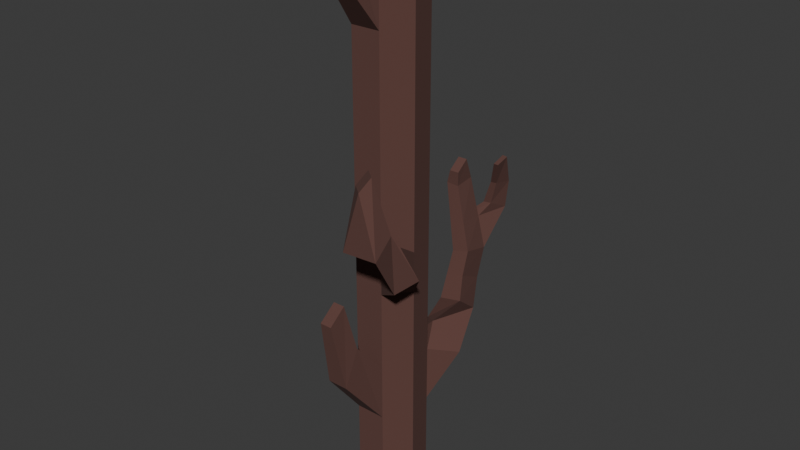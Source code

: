 # Source: Sticks_1.blend  (saved by Blender 4.0.36; exported with 4.5.12 LTS)
import bpy
from mathutils import Matrix  # noqa: F401  (used for matrix-valued properties, if any)

bpy.ops.wm.read_factory_settings(use_empty=True)
scene = bpy.context.scene
scene.name = 'Scene'

# ---- collections
col_collection = bpy.data.collections.new('Collection'); scene.collection.children.link(col_collection)

# ---- materials (node trees are filled in below, after node groups)
mat_material_001 = bpy.data.materials.new('Material.001')
mat_material_001.use_transparent_shadow = False

# ---- material node trees
mat_material_001.use_nodes = True; mat_material_001.node_tree.nodes.clear()
_N = mat_material_001.node_tree.nodes; _L = mat_material_001.node_tree.links
n0 = _N.new('ShaderNodeBsdfPrincipled'); n0.name = 'Principled BSDF'; n0.location = (10, 300)
n0.inputs[0].default_value = (0.1164, 0.05223, 0.04282, 1.0)
n0.inputs[2].default_value = 1.0
n0.inputs[3].default_value = 1.45
n1 = _N.new('ShaderNodeOutputMaterial'); n1.name = 'Material Output'; n1.location = (300, 300)
_L.new(n0.outputs[0], n1.inputs[0])
n1.is_active_output = True

# ---- world
world_world = bpy.data.worlds.new('World'); scene.world = world_world
world_world.use_nodes = True; world_world.node_tree.nodes.clear()
_N = world_world.node_tree.nodes; _L = world_world.node_tree.links
n0 = _N.new('ShaderNodeOutputWorld'); n0.name = 'World Output'; n0.location = (300, 300)
n1 = _N.new('ShaderNodeBackground'); n1.name = 'Background'; n1.location = (10, 300)
n1.inputs[0].default_value = (0.05088, 0.05088, 0.05088, 1.0)
_L.new(n1.outputs[0], n0.inputs[0])
n0.is_active_output = True
world_world.color = (0.05088, 0.05088, 0.05088)
world_world.use_sun_shadow = False
world_world.sun_shadow_jitter_overblur = 0.0

# ---- meshes
me_cylinder = bpy.data.meshes.new('Cylinder')
me_cylinder.from_pydata([(0.0, 0.202, -1.698), (0.0, 0.202, 1.698), (0.158, 0.126, -1.698), (0.158, 0.126, 1.698), (0.197, -0.04496, -1.698), (0.197, -0.04496, 1.698), (0.08766, -0.182, -1.698), (0.08766, -0.182, 1.698), (-0.08766, -0.182, -1.698), (-0.08766, -0.182, 1.698), (-0.197, -0.04496, -1.698), (-0.197, -0.04496, 1.698), (-0.158, 0.126, -1.698), (-0.158, 0.126, 1.698), (0.0, 0.202, -0.7542), (0.158, 0.126, -0.7542), (0.197, -0.04496, -0.7542), (0.08766, -0.182, -0.7542), (-0.08766, -0.182, -0.7542), (-0.197, -0.04496, -0.7542), (-0.158, 0.126, -0.7542), (0.158, 0.126, -1.085), (0.197, -0.04496, -1.085), (0.08766, -0.182, -1.085), (-0.08766, -0.182, -1.085), (-0.197, -0.04496, -1.085), (-0.158, 0.126, -1.085), (0.0, 0.202, -1.085), (0.0, 0.202, -0.5217), (0.158, 0.126, -0.5217), (0.197, -0.04496, -0.5217), (0.08766, -0.182, -0.5217), (-0.08766, -0.182, -0.5217), (-0.197, -0.04496, -0.5217), (-0.158, 0.126, -0.5217), (0.0, 0.202, -0.2891), (0.158, 0.126, -0.2891), (0.197, -0.04496, -0.2891), (0.08766, -0.182, -0.2891), (-0.08766, -0.182, -0.2891), (-0.197, -0.04496, -0.2891), (-0.158, 0.126, -0.2891), (0.0, 0.202, -0.05176), (0.158, 0.126, -0.05176), (0.197, -0.04496, -0.05176), (0.08766, -0.182, -0.05176), (-0.08766, -0.182, -0.05176), (-0.197, -0.04496, -0.05176), (-0.158, 0.126, -0.05176), (0.0, 0.202, 0.55), (0.158, 0.126, 0.55), (0.197, -0.04496, 0.55), (0.08766, -0.182, 0.55), (-0.08766, -0.182, 0.55), (-0.197, -0.04496, 0.55), (-0.158, 0.126, 0.55), (0.0, 0.202, 0.9452), (0.158, 0.126, 0.9452), (0.197, -0.04496, 0.9452), (0.08766, -0.182, 0.9452), (-0.08766, -0.182, 0.9452), (-0.197, -0.04496, 0.9452), (-0.158, 0.126, 0.9452), (0.0, 0.202, 1.15), (0.158, 0.126, 1.15), (0.197, -0.04496, 1.15), (0.08766, -0.182, 1.15), (-0.08766, -0.182, 1.15), (-0.197, -0.04496, 1.15), (-0.158, 0.126, 1.15), (0.0, 0.202, 1.368), (0.158, 0.126, 1.368), (0.197, -0.04496, 1.368), (0.08766, -0.182, 1.368), (-0.08766, -0.182, 1.368), (-0.197, -0.04496, 1.368), (-0.158, 0.126, 1.368), (0.05924, -0.3009, 1.529), (0.05924, -0.3622, 1.395), (-0.05924, -0.3009, 1.529), (-0.05924, -0.3622, 1.395), (0.05744, -0.3556, 1.678), (-0.01352, -0.4102, 1.68), (0.01352, -0.2985, 1.678), (-0.05744, -0.3532, 1.68), (-0.2031, 0.2226, 1.232), (-0.2031, 0.3168, 1.103), (-0.0797, 0.3648, 1.138), (-0.0797, 0.2706, 1.267), (-0.3008, 0.2744, 1.482), (-0.3558, 0.4008, 1.486), (-0.2477, 0.4482, 1.478), (-0.1926, 0.3218, 1.475), (-0.3179, 0.3473, 1.695), (-0.3096, 0.4725, 1.699), (-0.2024, 0.4655, 1.692), (-0.2107, 0.3403, 1.689), (0.1853, 0.343, -0.8391), (0.04363, 0.2753, -0.6566), (0.1365, 0.2, -0.6125), (0.2781, 0.2677, -0.795), (0.1337, 0.4047, -0.5978), (0.1503, 0.2521, -0.478), (0.2682, 0.2728, -0.4655), (0.2516, 0.4254, -0.5853), (0.1585, 0.4985, -0.2482), (0.1712, 0.3279, -0.2024), (0.2625, 0.3408, -0.1846), (0.2497, 0.5114, -0.2303), (0.08051, 0.5007, 0.1794), (0.08931, 0.3706, 0.1734), (0.1579, 0.3755, 0.1672), (0.1491, 0.5056, 0.1732), (0.1243, 0.4995, -0.05469), (0.2053, 0.5088, -0.0477), (0.2151, 0.3565, -0.02535), (0.1342, 0.3472, -0.03233), (0.2406, 0.4684, -0.4078), (0.2565, 0.3068, -0.325), (0.1608, 0.29, -0.3402), (0.1449, 0.4516, -0.423), (0.2238, 0.6638, -0.03238), (0.2801, 0.6574, -0.02036), (0.2527, 0.5557, 0.02803), (0.2027, 0.557, 0.02099), (0.2693, 0.6407, 0.1484), (0.3136, 0.6328, 0.1555), (0.292, 0.5445, 0.1637), (0.2527, 0.5474, 0.1589), (0.3229, 0.5476, 0.3387), (0.3562, 0.5396, 0.3396), (0.34, 0.4818, 0.3062), (0.3104, 0.4857, 0.3044), (0.1047, 0.4465, 0.3021), (0.1112, 0.3646, 0.2513), (0.162, 0.37, 0.2491), (0.1555, 0.452, 0.2999), (0.06038, -0.3503, -0.5525), (-0.06038, -0.3503, -0.5525), (0.06038, -0.4441, -0.7605), (-0.06038, -0.4441, -0.7605), (0.03484, -0.4174, -0.2697), (-0.03484, -0.4174, -0.2697), (0.03484, -0.5213, -0.3505), (-0.03484, -0.5213, -0.3505), (0.2393, -0.2099, 0.06087), (0.3643, -0.2099, -0.08972), (0.17, -0.3229, 0.003321), (0.295, -0.3229, -0.1473), (0.1137, -0.3818, 0.2105), (0.3259, -0.3818, 0.2226), (0.1193, -0.5045, 0.1127), (0.3315, -0.5045, 0.1249), (0.1729, -0.3682, 0.5255), (0.2696, -0.4556, 0.544), (0.1378, -0.4223, 0.4528), (0.2345, -0.5098, 0.4712)], [], [(70, 1, 3, 71), (71, 3, 5, 72), (72, 5, 7, 73), (73, 7, 9, 74), (74, 9, 11, 75), (3, 1, 13, 11, 9, 7, 5), (75, 11, 13, 76), (76, 13, 1, 70), (0, 2, 4, 6, 8, 10, 12), (26, 20, 14, 27), (25, 19, 20, 26), (24, 18, 19, 25), (23, 17, 137, 139), (22, 16, 17, 23), (21, 15, 16, 22), (27, 14, 98, 97), (0, 27, 21, 2), (2, 21, 22, 4), (4, 22, 23, 6), (6, 23, 24, 8), (8, 24, 25, 10), (10, 25, 26, 12), (12, 26, 27, 0), (20, 34, 28, 14), (19, 33, 34, 20), (18, 32, 33, 19), (17, 31, 32, 18), (16, 30, 31, 17), (15, 29, 30, 16), (14, 28, 29, 15), (34, 41, 35, 28), (33, 40, 41, 34), (32, 39, 40, 33), (31, 38, 39, 32), (30, 37, 38, 31), (29, 36, 37, 30), (28, 35, 36, 29), (41, 48, 42, 35), (40, 47, 48, 41), (39, 46, 47, 40), (38, 45, 46, 39), (45, 38, 148, 147), (36, 43, 44, 37), (35, 42, 43, 36), (48, 55, 49, 42), (47, 54, 55, 48), (46, 53, 54, 47), (45, 52, 53, 46), (44, 51, 52, 45), (43, 50, 51, 44), (42, 49, 50, 43), (55, 62, 56, 49), (54, 61, 62, 55), (53, 60, 61, 54), (52, 59, 60, 53), (51, 58, 59, 52), (50, 57, 58, 51), (49, 56, 57, 50), (62, 69, 85, 86), (61, 68, 69, 62), (60, 67, 68, 61), (59, 66, 67, 60), (58, 65, 66, 59), (57, 64, 65, 58), (56, 63, 64, 57), (69, 76, 70, 63), (68, 75, 76, 69), (67, 74, 75, 68), (66, 73, 77, 78), (65, 72, 73, 66), (64, 71, 72, 65), (63, 70, 71, 64), (80, 78, 82, 84), (67, 66, 78, 80), (74, 67, 80, 79), (73, 74, 79, 77), (82, 81, 83, 84), (78, 77, 81, 82), (77, 79, 83, 81), (79, 80, 84, 83), (85, 88, 92, 89), (56, 62, 86, 87), (63, 56, 87, 88), (69, 63, 88, 85), (92, 91, 95, 96), (87, 86, 90, 91), (88, 87, 91, 92), (86, 85, 89, 90), (94, 93, 96, 95), (90, 89, 93, 94), (89, 92, 96, 93), (91, 90, 94, 95), (99, 100, 104, 103), (15, 21, 100, 99), (21, 27, 97, 100), (14, 15, 99, 98), (118, 117, 108, 107), (97, 98, 102, 101), (100, 97, 101, 104), (98, 99, 103, 102), (114, 113, 109, 112), (120, 119, 106, 105), (117, 120, 105, 108), (119, 118, 107, 106), (111, 112, 136, 135), (116, 115, 111, 110), (115, 114, 112, 111), (113, 116, 110, 109), (105, 106, 116, 113), (107, 108, 114, 115), (106, 107, 115, 116), (105, 113, 124, 121), (102, 103, 118, 119), (104, 101, 120, 117), (101, 102, 119, 120), (103, 104, 117, 118), (121, 124, 128, 125), (108, 105, 121, 122), (113, 114, 123, 124), (114, 108, 122, 123), (128, 127, 131, 132), (122, 121, 125, 126), (124, 123, 127, 128), (123, 122, 126, 127), (130, 129, 132, 131), (127, 126, 130, 131), (125, 128, 132, 129), (126, 125, 129, 130), (133, 134, 135, 136), (109, 110, 134, 133), (112, 109, 133, 136), (110, 111, 135, 134), (139, 137, 141, 143), (17, 18, 138, 137), (18, 24, 140, 138), (24, 23, 139, 140), (143, 141, 142, 144), (138, 140, 144, 142), (137, 138, 142, 141), (140, 139, 143, 144), (145, 147, 151, 149), (44, 45, 147, 145), (37, 44, 145, 146), (38, 37, 146, 148), (152, 150, 154, 156), (147, 148, 152, 151), (148, 146, 150, 152), (146, 145, 149, 150), (154, 153, 155, 156), (150, 149, 153, 154), (149, 151, 155, 153), (151, 152, 156, 155)])
_uv = me_cylinder.uv_layers.new(name='UVMap')
_uv.uv.foreach_set('vector', [1.0, 0.9513, 1.0, 1.0, 0.8571, 1.0, 0.8571, 0.9513, 0.8571, 0.9513, 0.8571, 1.0, 0.7143, 1.0, 0.7143, 0.9513, 0.7143, 0.9513, 0.7143, 1.0, 0.5714, 1.0, 0.5714, 0.9513, 0.5714, 0.9513, 0.5714, 1.0, 0.4286, 1.0, 0.4286, 0.9513, 0.4286, 0.9513, 0.4286, 1.0, 0.2857, 1.0, 0.2857, 0.9513, 0.4376, 0.3996, 0.25, 0.49, 0.06236, 0.3996, 0.01602, 0.1966, 0.1459, 0.03377, 0.3541, 0.03377, 0.484, 0.1966, 0.2857, 0.9513, 0.2857, 1.0, 0.1429, 1.0, 0.1429, 0.9513, 0.1429, 0.9513, 0.1429, 1.0, 2.98e-08, 1.0, 2.98e-08, 0.9513, 0.75, 0.49, 0.9376, 0.3996, 0.984, 0.1966, 0.8541, 0.03377, 0.6459, 0.03377, 0.516, 0.1966, 0.5624, 0.3996, 0.1429, 0.5902, 0.1429, 0.639, 2.98e-08, 0.639, 2.98e-08, 0.5902, 0.2857, 0.5902, 0.2857, 0.639, 0.1429, 0.639, 0.1429, 0.5902, 0.4286, 0.5902, 0.4286, 0.639, 0.2857, 0.639, 0.2857, 0.5902, 0.5714, 0.5902, 0.5714, 0.639, 0.5714, 0.639, 0.5714, 0.5902, 0.7143, 0.5902, 0.7143, 0.639, 0.5714, 0.639, 0.5714, 0.5902, 0.8571, 0.5902, 0.8571, 0.639, 0.7143, 0.639, 0.7143, 0.5902, 2.98e-08, 0.5902, 2.98e-08, 0.639, 2.98e-08, 0.639, 2.98e-08, 0.5902, 1.0, 0.5, 1.0, 0.5902, 0.8571, 0.5902, 0.8571, 0.5, 0.8571, 0.5, 0.8571, 0.5902, 0.7143, 0.5902, 0.7143, 0.5, 0.7143, 0.5, 0.7143, 0.5902, 0.5714, 0.5902, 0.5714, 0.5, 0.5714, 0.5, 0.5714, 0.5902, 0.4286, 0.5902, 0.4286, 0.5, 0.4286, 0.5, 0.4286, 0.5902, 0.2857, 0.5902, 0.2857, 0.5, 0.2857, 0.5, 0.2857, 0.5902, 0.1429, 0.5902, 0.1429, 0.5, 0.1429, 0.5, 0.1429, 0.5902, 2.98e-08, 0.5902, 2.98e-08, 0.5, 0.1429, 0.639, 0.1429, 0.6732, 2.98e-08, 0.6732, 2.98e-08, 0.639, 0.2857, 0.639, 0.2857, 0.6732, 0.1429, 0.6732, 0.1429, 0.639, 0.4286, 0.639, 0.4286, 0.6732, 0.2857, 0.6732, 0.2857, 0.639, 0.5714, 0.639, 0.5714, 0.6732, 0.4286, 0.6732, 0.4286, 0.639, 0.7143, 0.639, 0.7143, 0.6732, 0.5714, 0.6732, 0.5714, 0.639, 0.8571, 0.639, 0.8571, 0.6732, 0.7143, 0.6732, 0.7143, 0.639, 1.0, 0.639, 1.0, 0.6732, 0.8571, 0.6732, 0.8571, 0.639, 0.1429, 0.6732, 0.1429, 0.7074, 2.98e-08, 0.7074, 2.98e-08, 0.6732, 0.2857, 0.6732, 0.2857, 0.7074, 0.1429, 0.7074, 0.1429, 0.6732, 0.4286, 0.6732, 0.4286, 0.7074, 0.2857, 0.7074, 0.2857, 0.6732, 0.5714, 0.6732, 0.5714, 0.7074, 0.4286, 0.7074, 0.4286, 0.6732, 0.7143, 0.6732, 0.7143, 0.7074, 0.5714, 0.7074, 0.5714, 0.6732, 0.8571, 0.6732, 0.8571, 0.7074, 0.7143, 0.7074, 0.7143, 0.6732, 1.0, 0.6732, 1.0, 0.7074, 0.8571, 0.7074, 0.8571, 0.6732, 0.1429, 0.7074, 0.1429, 0.7424, 2.98e-08, 0.7424, 2.98e-08, 0.7074, 0.2857, 0.7074, 0.2857, 0.7424, 0.1429, 0.7424, 0.1429, 0.7074, 0.4286, 0.7074, 0.4286, 0.7424, 0.2857, 0.7424, 0.2857, 0.7074, 0.5714, 0.7074, 0.5714, 0.7424, 0.4286, 0.7424, 0.4286, 0.7074, 0.5714, 0.7424, 0.5714, 0.7074, 0.5714, 0.7074, 0.5714, 0.7424, 0.8571, 0.7074, 0.8571, 0.7424, 0.7143, 0.7424, 0.7143, 0.7074, 1.0, 0.7074, 1.0, 0.7424, 0.8571, 0.7424, 0.8571, 0.7074, 0.1429, 0.7424, 0.1429, 0.831, 2.98e-08, 0.831, 2.98e-08, 0.7424, 0.2857, 0.7424, 0.2857, 0.831, 0.1429, 0.831, 0.1429, 0.7424, 0.4286, 0.7424, 0.4286, 0.831, 0.2857, 0.831, 0.2857, 0.7424, 0.5714, 0.7424, 0.5714, 0.831, 0.4286, 0.831, 0.4286, 0.7424, 0.7143, 0.7424, 0.7143, 0.831, 0.5714, 0.831, 0.5714, 0.7424, 0.8571, 0.7424, 0.8571, 0.831, 0.7143, 0.831, 0.7143, 0.7424, 1.0, 0.7424, 1.0, 0.831, 0.8571, 0.831, 0.8571, 0.7424, 0.1429, 0.831, 0.1429, 0.8891, 2.98e-08, 0.8891, 2.98e-08, 0.831, 0.2857, 0.831, 0.2857, 0.8891, 0.1429, 0.8891, 0.1429, 0.831, 0.4286, 0.831, 0.4286, 0.8891, 0.2857, 0.8891, 0.2857, 0.831, 0.5714, 0.831, 0.5714, 0.8891, 0.4286, 0.8891, 0.4286, 0.831, 0.7143, 0.831, 0.7143, 0.8891, 0.5714, 0.8891, 0.5714, 0.831, 0.8571, 0.831, 0.8571, 0.8891, 0.7143, 0.8891, 0.7143, 0.831, 1.0, 0.831, 1.0, 0.8891, 0.8571, 0.8891, 0.8571, 0.831, 0.1429, 0.8891, 0.1429, 0.9192, 0.1429, 0.9192, 0.1429, 0.8891, 0.2857, 0.8891, 0.2857, 0.9192, 0.1429, 0.9192, 0.1429, 0.8891, 0.4286, 0.8891, 0.4286, 0.9192, 0.2857, 0.9192, 0.2857, 0.8891, 0.5714, 0.8891, 0.5714, 0.9192, 0.4286, 0.9192, 0.4286, 0.8891, 0.7143, 0.8891, 0.7143, 0.9192, 0.5714, 0.9192, 0.5714, 0.8891, 0.8571, 0.8891, 0.8571, 0.9192, 0.7143, 0.9192, 0.7143, 0.8891, 1.0, 0.8891, 1.0, 0.9192, 0.8571, 0.9192, 0.8571, 0.8891, 0.1429, 0.9192, 0.1429, 0.9513, 2.98e-08, 0.9513, 2.98e-08, 0.9192, 0.2857, 0.9192, 0.2857, 0.9513, 0.1429, 0.9513, 0.1429, 0.9192, 0.4286, 0.9192, 0.4286, 0.9513, 0.2857, 0.9513, 0.2857, 0.9192, 0.5714, 0.9192, 0.5714, 0.9513, 0.5714, 0.9513, 0.5714, 0.9192, 0.7143, 0.9192, 0.7143, 0.9513, 0.5714, 0.9513, 0.5714, 0.9192, 0.8571, 0.9192, 0.8571, 0.9513, 0.7143, 0.9513, 0.7143, 0.9192, 1.0, 0.9192, 1.0, 0.9513, 0.8571, 0.9513, 0.8571, 0.9192, 0.4286, 0.9192, 0.5714, 0.9192, 0.5714, 0.9192, 0.4286, 0.9192, 0.4286, 0.9192, 0.5714, 0.9192, 0.5714, 0.9192, 0.4286, 0.9192, 0.4286, 0.9513, 0.4286, 0.9192, 0.4286, 0.9192, 0.4286, 0.9513, 0.5714, 0.9513, 0.4286, 0.9513, 0.4286, 0.9513, 0.5714, 0.9513, 0.5714, 0.9192, 0.5714, 0.9513, 0.4286, 0.9513, 0.4286, 0.9192, 0.5714, 0.9192, 0.5714, 0.9513, 0.5714, 0.9513, 0.5714, 0.9192, 0.5714, 0.9513, 0.4286, 0.9513, 0.4286, 0.9513, 0.5714, 0.9513, 0.4286, 0.9513, 0.4286, 0.9192, 0.4286, 0.9192, 0.4286, 0.9513, 0.1429, 0.9192, 2.98e-08, 0.9192, 2.98e-08, 0.9192, 0.1429, 0.9192, 2.98e-08, 0.8891, 0.1429, 0.8891, 0.1429, 0.8891, 2.98e-08, 0.8891, 1.0, 0.9192, 1.0, 0.8891, 1.0, 0.8891, 1.0, 0.9192, 0.1429, 0.9192, 2.98e-08, 0.9192, 2.98e-08, 0.9192, 0.1429, 0.9192, 1.0, 0.9192, 1.0, 0.8891, 1.0, 0.8891, 1.0, 0.9192, 2.98e-08, 0.8891, 0.1429, 0.8891, 0.1429, 0.8891, 2.98e-08, 0.8891, 1.0, 0.9192, 1.0, 0.8891, 1.0, 0.8891, 1.0, 0.9192, 0.1429, 0.8891, 0.1429, 0.9192, 0.1429, 0.9192, 0.1429, 0.8891, 0.1429, 0.8891, 0.1429, 0.9192, 2.98e-08, 0.9192, 2.98e-08, 0.8891, 0.1429, 0.8891, 0.1429, 0.9192, 0.1429, 0.9192, 0.1429, 0.8891, 0.1429, 0.9192, 2.98e-08, 0.9192, 2.98e-08, 0.9192, 0.1429, 0.9192, 2.98e-08, 0.8891, 0.1429, 0.8891, 0.1429, 0.8891, 2.98e-08, 0.8891, 0.8571, 0.639, 0.8571, 0.5902, 0.8571, 0.5902, 0.8571, 0.639, 0.8571, 0.639, 0.8571, 0.5902, 0.8571, 0.5902, 0.8571, 0.639, 0.8571, 0.5902, 1.0, 0.5902, 1.0, 0.5902, 0.8571, 0.5902, 1.0, 0.639, 0.8571, 0.639, 0.8571, 0.639, 1.0, 0.639, 0.8571, 0.639, 0.8571, 0.5902, 0.8571, 0.5902, 0.8571, 0.639, 2.98e-08, 0.5902, 2.98e-08, 0.639, 2.98e-08, 0.639, 2.98e-08, 0.5902, 0.8571, 0.5902, 1.0, 0.5902, 1.0, 0.5902, 0.8571, 0.5902, 1.0, 0.639, 0.8571, 0.639, 0.8571, 0.639, 1.0, 0.639, 0.8571, 0.5902, 1.0, 0.5902, 1.0, 0.5902, 0.8571, 0.5902, 2.98e-08, 0.5902, 2.98e-08, 0.639, 2.98e-08, 0.639, 2.98e-08, 0.5902, 0.8571, 0.5902, 1.0, 0.5902, 1.0, 0.5902, 0.8571, 0.5902, 1.0, 0.639, 0.8571, 0.639, 0.8571, 0.639, 1.0, 0.639, 0.8571, 0.639, 0.8571, 0.5902, 0.8571, 0.5902, 0.8571, 0.639, 1.0, 0.639, 0.8571, 0.639, 0.8571, 0.639, 1.0, 0.639, 0.8571, 0.639, 0.8571, 0.5902, 0.8571, 0.5902, 0.8571, 0.639, 2.98e-08, 0.5902, 2.98e-08, 0.639, 2.98e-08, 0.639, 2.98e-08, 0.5902, 2.98e-08, 0.5902, 2.98e-08, 0.639, 2.98e-08, 0.639, 2.98e-08, 0.5902, 0.8571, 0.639, 0.8571, 0.5902, 0.8571, 0.5902, 0.8571, 0.639, 1.0, 0.639, 0.8571, 0.639, 0.8571, 0.639, 1.0, 0.639, 2.98e-08, 0.5902, 2.98e-08, 0.5902, 2.98e-08, 0.5902, 2.98e-08, 0.5902, 1.0, 0.639, 0.8571, 0.639, 0.8571, 0.639, 1.0, 0.639, 0.8571, 0.5902, 1.0, 0.5902, 1.0, 0.5902, 0.8571, 0.5902, 2.98e-08, 0.5902, 2.98e-08, 0.639, 2.98e-08, 0.639, 2.98e-08, 0.5902, 0.8571, 0.639, 0.8571, 0.5902, 0.8571, 0.5902, 0.8571, 0.639, 2.98e-08, 0.5902, 2.98e-08, 0.5902, 2.98e-08, 0.5902, 2.98e-08, 0.5902, 0.8571, 0.5902, 1.0, 0.5902, 1.0, 0.5902, 0.8571, 0.5902, 1.0, 0.5902, 0.8571, 0.5902, 0.8571, 0.5902, 1.0, 0.5902, 0.8571, 0.5902, 0.8571, 0.5902, 0.8571, 0.5902, 0.8571, 0.5902, 1.0, 0.5902, 0.8571, 0.5902, 0.8571, 0.5902, 1.0, 0.5902, 0.8571, 0.5902, 1.0, 0.5902, 1.0, 0.5902, 0.8571, 0.5902, 1.0, 0.5902, 0.8571, 0.5902, 0.8571, 0.5902, 1.0, 0.5902, 0.8571, 0.5902, 0.8571, 0.5902, 0.8571, 0.5902, 0.8571, 0.5902, 0.8571, 0.5902, 1.0, 0.5902, 1.0, 0.5902, 0.8571, 0.5902, 0.8571, 0.5902, 0.8571, 0.5902, 0.8571, 0.5902, 0.8571, 0.5902, 2.98e-08, 0.5902, 2.98e-08, 0.5902, 2.98e-08, 0.5902, 2.98e-08, 0.5902, 0.8571, 0.5902, 1.0, 0.5902, 1.0, 0.5902, 0.8571, 0.5902, 1.0, 0.5902, 1.0, 0.639, 0.8571, 0.639, 0.8571, 0.5902, 2.98e-08, 0.5902, 2.98e-08, 0.639, 2.98e-08, 0.639, 2.98e-08, 0.5902, 0.8571, 0.5902, 1.0, 0.5902, 1.0, 0.5902, 0.8571, 0.5902, 1.0, 0.639, 0.8571, 0.639, 0.8571, 0.639, 1.0, 0.639, 0.5714, 0.5902, 0.5714, 0.639, 0.5714, 0.639, 0.5714, 0.5902, 0.5714, 0.639, 0.4286, 0.639, 0.4286, 0.639, 0.5714, 0.639, 0.4286, 0.639, 0.4286, 0.5902, 0.4286, 0.5902, 0.4286, 0.639, 0.4286, 0.5902, 0.5714, 0.5902, 0.5714, 0.5902, 0.4286, 0.5902, 0.5714, 0.5902, 0.5714, 0.639, 0.4286, 0.639, 0.4286, 0.5902, 0.4286, 0.639, 0.4286, 0.5902, 0.4286, 0.5902, 0.4286, 0.639, 0.5714, 0.639, 0.4286, 0.639, 0.4286, 0.639, 0.5714, 0.639, 0.4286, 0.5902, 0.5714, 0.5902, 0.5714, 0.5902, 0.4286, 0.5902, 0.7143, 0.7424, 0.5714, 0.7424, 0.5714, 0.7424, 0.7143, 0.7424, 0.7143, 0.7424, 0.5714, 0.7424, 0.5714, 0.7424, 0.7143, 0.7424, 0.7143, 0.7074, 0.7143, 0.7424, 0.7143, 0.7424, 0.7143, 0.7074, 0.5714, 0.7074, 0.7143, 0.7074, 0.7143, 0.7074, 0.5714, 0.7074, 0.5714, 0.7074, 0.7143, 0.7074, 0.7143, 0.7074, 0.5714, 0.7074, 0.5714, 0.7424, 0.5714, 0.7074, 0.5714, 0.7074, 0.5714, 0.7424, 0.5714, 0.7074, 0.7143, 0.7074, 0.7143, 0.7074, 0.5714, 0.7074, 0.7143, 0.7074, 0.7143, 0.7424, 0.7143, 0.7424, 0.7143, 0.7074, 0.7143, 0.7074, 0.7143, 0.7424, 0.5714, 0.7424, 0.5714, 0.7074, 0.7143, 0.7074, 0.7143, 0.7424, 0.7143, 0.7424, 0.7143, 0.7074, 0.7143, 0.7424, 0.5714, 0.7424, 0.5714, 0.7424, 0.7143, 0.7424, 0.5714, 0.7424, 0.5714, 0.7074, 0.5714, 0.7074, 0.5714, 0.7424])
me_cylinder.materials.append(mat_material_001)
me_cylinder.update()

# ---- objects
ob_stick_1 = bpy.data.objects.new('Stick_1', me_cylinder)

# ---- transforms, parenting, visibility, modifiers, constraints
ob_stick_1.location = (0.0, 0.0, 0.0)

# ---- collection membership
col_collection.objects.link(ob_stick_1)

# ---- scene / render settings (as saved in the file)
scene.frame_start = 1; scene.frame_end = 250; scene.frame_set(1)
scene.render.engine = 'BLENDER_EEVEE_NEXT'
scene.cycles.sampling_pattern = 'TABULATED_SOBOL'
bpy.context.view_layer.update()

# ---- added for rendering (the .blend has no active camera and no usable light): camera, sun
cam_auto = bpy.data.cameras.new('AutoCamera')
cam_auto.lens = 50.0
cam_auto.sensor_width = 36.0
cam_auto.clip_end = 1000.0
ob_auto_camera = bpy.data.objects.new('AutoCamera', cam_auto)
scene.collection.objects.link(ob_auto_camera)
ob_auto_camera.location = (3.39909, -4.00257, 2.71602)
ob_auto_camera.rotation_euler = (1.09748, -7.21219e-08, 0.694738)
scene.camera = ob_auto_camera
light_auto_sun = bpy.data.lights.new('AutoSun', 'SUN')
light_auto_sun.energy = 3.0
light_auto_sun.angle = 0.0523599
ob_auto_sun = bpy.data.objects.new('AutoSun', light_auto_sun)
scene.collection.objects.link(ob_auto_sun)
ob_auto_sun.rotation_euler = (0.872665, 0.174533, 0.523599)
bpy.context.view_layer.update()
